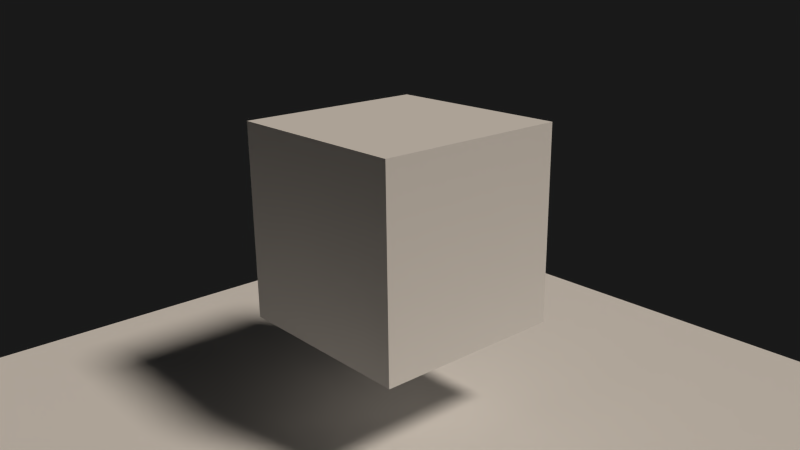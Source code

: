 # Source: 9931OS_start.blend  (saved by Blender 2.71.0; exported with 4.5.12 LTS)
import bpy
from mathutils import Matrix  # noqa: F401  (used for matrix-valued properties, if any)

bpy.ops.wm.read_factory_settings(use_empty=True)
scene = bpy.context.scene
scene.name = 'Scene'

# ---- collections
col_collection_1 = bpy.data.collections.new('Collection 1'); scene.collection.children.link(col_collection_1)

# ---- materials (node trees are filled in below, after node groups)
mat_plane = bpy.data.materials.new('Plane')
mat_plane.alpha_threshold = 0.0
mat_plane.roughness = 0.5
mat_plane.line_color = (0.0, 0.0, 0.0, 1.0)

# ---- material node trees
mat_plane.use_nodes = True; mat_plane.node_tree.nodes.clear()
_N = mat_plane.node_tree.nodes; _L = mat_plane.node_tree.links
n0 = _N.new('ShaderNodeOutputMaterial'); n0.name = 'Material Output'; n0.location = (300, 300)
n1 = _N.new('ShaderNodeBsdfDiffuse'); n1.name = 'Diffuse BSDF'; n1.location = (10, 300)
_L.new(n1.outputs[0], n0.inputs[0])
n0.is_active_output = True

# ---- world
world_world = bpy.data.worlds.new('World'); scene.world = world_world
world_world.use_nodes = True; world_world.node_tree.nodes.clear()
_N = world_world.node_tree.nodes; _L = world_world.node_tree.links
n0 = _N.new('ShaderNodeOutputWorld'); n0.name = 'World Output'; n0.location = (300, 300)
n1 = _N.new('ShaderNodeBackground'); n1.name = 'Background'; n1.location = (10, 300)
n1.inputs[0].default_value = (0.1, 0.1, 0.1, 1.0)
n1.inputs[1].default_value = 0.1
_L.new(n1.outputs[0], n0.inputs[0])
n0.is_active_output = True
world_world.color = (0.05088, 0.05088, 0.05088)
world_world.use_sun_shadow = False
world_world.sun_shadow_jitter_overblur = 0.0
world_world.cycles.sampling_method = 'MANUAL'
world_world.cycles.sample_map_resolution = 256
world_world.light_settings.ao_factor = 0.05

# ---- cameras
cam_camera = bpy.data.cameras.new('Camera')
cam_camera.clip_end = 100.0
cam_camera.lens = 35.0
cam_camera.sensor_width = 32.0
cam_camera.sensor_height = 18.0
cam_camera.ortho_scale = 7.314
cam_camera.dof.focus_distance = 0.0

# ---- lights
light_lamp = bpy.data.lights.new('Lamp', 'SUN')
light_lamp.color = (1.0, 0.872, 0.737)
light_lamp.transmission_factor = 0.0
light_lamp.cutoff_distance = 30.0
light_lamp.angle = 0.1993
light_lamp.energy = 2.0
light_lamp.shadow_buffer_clip_start = 1.001
light_lamp.shadow_soft_size = 0.1
light_lamp.shadow_cascade_max_distance = 1000.0
light_lamp.cycles.use_multiple_importance_sampling = False

# ---- meshes
me_cube_001 = bpy.data.meshes.new('Cube.001')
me_cube_001.from_pydata([(-1.0, -1.0, -1.0), (-1.0, 1.0, -1.0), (1.0, 1.0, -1.0), (1.0, -1.0, -1.0), (-1.0, -1.0, 1.0), (-1.0, 1.0, 1.0), (1.0, 1.0, 1.0), (1.0, -1.0, 1.0)], [], [(4, 5, 1, 0), (5, 6, 2, 1), (6, 7, 3, 2), (7, 4, 0, 3), (0, 1, 2, 3), (7, 6, 5, 4)])
me_cube_001.use_remesh_preserve_volume = False
me_cube_001.use_remesh_preserve_attributes = False
me_cube_001.use_mirror_vertex_groups = False
me_cube_001.update()
me_plane = bpy.data.meshes.new('Plane')
me_plane.from_pydata([(-4.0, -4.0, 0.0), (4.0, -4.0, 0.0), (-4.0, 4.0, 0.0), (4.0, 4.0, 0.0)], [], [(0, 1, 3, 2)])
me_plane.materials.append(mat_plane)
me_plane.use_remesh_preserve_volume = False
me_plane.use_remesh_preserve_attributes = False
me_plane.use_mirror_vertex_groups = False
me_plane.update()

# ---- objects
ob_cube = bpy.data.objects.new('Cube', me_cube_001)
ob_plane = bpy.data.objects.new('Plane', me_plane)
ob_lamp = bpy.data.objects.new('Lamp', light_lamp)
ob_camera = bpy.data.objects.new('Camera', cam_camera)

# ---- transforms, parenting, visibility, modifiers, constraints
ob_cube.location = (0.0, 0.0, 2.0)
ob_cube.lineart.crease_threshold = 0.0
ob_plane.location = (0.0, 0.0, 0.0)
ob_plane.lineart.crease_threshold = 0.0
ob_lamp.location = (4.076, 1.005, 5.904)
ob_lamp.rotation_euler = (0.6503, 0.05522, 1.866)
ob_lamp.lock_rotations_4d = False
ob_lamp.empty_display_type = 'ARROWS'
ob_lamp.color = (0.0, 0.0, 0.0, 0.0)
ob_lamp.lineart.crease_threshold = 0.0
ob_camera.location = (6.02, -5.226, 4.656)
ob_camera.rotation_euler = (1.248, 0.01081, 0.8512)
ob_camera.lock_rotations_4d = False
ob_camera.empty_display_type = 'ARROWS'
ob_camera.color = (0.0, 0.0, 0.0, 0.0)
ob_camera.display_type = 'WIRE'
ob_camera.lineart.crease_threshold = 0.0

# ---- collection membership
col_collection_1.objects.link(ob_cube)
col_collection_1.objects.link(ob_plane)
col_collection_1.objects.link(ob_lamp)
col_collection_1.objects.link(ob_camera)

# ---- scene / render settings (as saved in the file)
scene.camera = ob_camera
scene.frame_start = 1; scene.frame_end = 250; scene.frame_set(1)
scene.render.engine = 'CYCLES'
scene.render.resolution_percentage = 25
scene.render.dither_intensity = 0.0
scene.render.use_persistent_data = True
scene.cycles.use_denoising = False
scene.cycles.samples = 50
scene.cycles.sampling_pattern = 'TABULATED_SOBOL'
scene.cycles.light_sampling_threshold = 0.0
scene.cycles.use_adaptive_sampling = False
scene.cycles.use_light_tree = False
scene.cycles.volume_bounces = 1
scene.cycles.pixel_filter_type = 'GAUSSIAN'
scene.cycles.sample_clamp_direct = 1.0
scene.cycles.sample_clamp_indirect = 1.0
scene.cycles.debug_bvh_type = 'STATIC_BVH'
scene.view_settings.view_transform = 'Standard'
bpy.context.view_layer.update()
